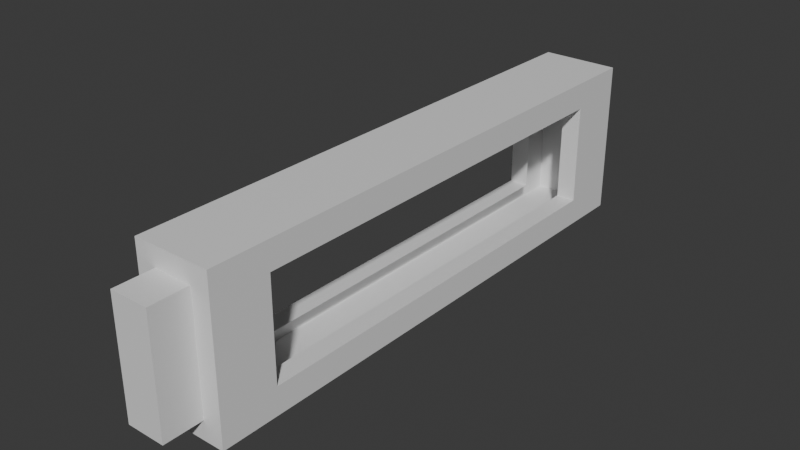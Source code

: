 # Source: Time.blend  (saved by Blender 5.1.30; exported with 4.5.12 LTS)
import bpy
from mathutils import Matrix  # noqa: F401  (used for matrix-valued properties, if any)

bpy.ops.wm.read_factory_settings(use_empty=True)
scene = bpy.context.scene
scene.name = 'Scene'

# ---- collections
col_collection = bpy.data.collections.new('Collection'); scene.collection.children.link(col_collection)

# ---- materials (node trees are filled in below, after node groups)
mat_material = bpy.data.materials.new('Material')

# ---- material node trees
mat_material.use_nodes = True; mat_material.node_tree.nodes.clear()
_N = mat_material.node_tree.nodes; _L = mat_material.node_tree.links
n0 = _N.new('ShaderNodeBsdfPrincipled'); n0.name = 'Principled BSDF'; n0.location = (-200, 100)
n1 = _N.new('ShaderNodeOutputMaterial'); n1.name = 'Material Output'; n1.location = (200, 100)
_L.new(n0.outputs[0], n1.inputs[0])
n1.is_active_output = True

# ---- world
world_world = bpy.data.worlds.new('World'); scene.world = world_world
world_world.use_nodes = True; world_world.node_tree.nodes.clear()
_N = world_world.node_tree.nodes; _L = world_world.node_tree.links
n0 = _N.new('ShaderNodeOutputWorld'); n0.name = 'World Output'; n0.location = (200, 100)
n1 = _N.new('ShaderNodeBackground'); n1.name = 'Background'; n1.location = (-200, 100)
n1.inputs[0].default_value = (0.05088, 0.05088, 0.05088, 1.0)
_L.new(n1.outputs[0], n0.inputs[0])
n0.is_active_output = True
world_world.color = (0.05088, 0.05088, 0.05088)
world_world.sun_shadow_jitter_overblur = 0.0

# ---- meshes
me_cube = bpy.data.meshes.new('Cube')
me_cube.from_pydata([(0.05, 0.1, -0.15), (0.05, 0.1, 0.15), (0.1, 1.35, -0.13), (0.1, 1.35, 0.13), (0.1, 0.25, 0.13), (0.1, 0.25, -0.13), (0.05, 0.0, 0.15), (0.05, 0.0, -0.15), (0.0, 1.5, -0.2), (0.0, 1.5, 0.2), (0.0, 0.1, -0.2), (0.0, 0.1, 0.2), (3.725e-09, 0.1, -0.15), (0.0, 0.1, 0.15), (0.0, 0.0, -0.15), (0.0, 0.0, 0.15), (0.1, 1.5, 0.2), (0.1, 1.5, -0.2), (0.1, 0.1, -0.2), (0.1, 0.1, 0.2), (0.05, 1.35, 0.13), (0.05, 1.35, -0.13), (0.05, 0.25, -0.13), (0.05, 0.25, 0.13)], [], [(8, 9, 16, 17), (2, 3, 20, 21), (8, 17, 18, 10), (1, 0, 18, 19), (13, 1, 19, 11), (0, 1, 6, 7), (12, 0, 7, 14), (7, 6, 15, 14), (1, 13, 15, 6), (0, 12, 10, 18), (16, 9, 11, 19), (3, 2, 17, 16), (2, 5, 18, 17), (4, 3, 16, 19), (5, 4, 19, 18), (4, 5, 22, 23), (5, 2, 21, 22), (3, 4, 23, 20)])
_uv = me_cube.uv_layers.new(name='UVMap')
_uv.uv.foreach_set('vector', [0.375, 0.375, 0.625, 0.375, 0.625, 0.5, 0.375, 0.5, 0.4062, 0.5089, 0.5938, 0.5089, 0.5938, 0.5089, 0.4062, 0.5089, 0.25, 0.5, 0.375, 0.5, 0.375, 0.75, 0.25, 0.75, 0.5938, 0.8125, 0.4062, 0.8125, 0.375, 0.75, 0.625, 0.75, 0.5938, 0.875, 0.5938, 0.8125, 0.625, 0.75, 0.625, 0.875, 0.4062, 0.8125, 0.5938, 0.8125, 0.5938, 0.8125, 0.4062, 0.8125, 0.4062, 0.875, 0.4062, 0.8125, 0.4062, 0.8125, 0.4062, 0.875, 0.4062, 0.8125, 0.5938, 0.8125, 0.5938, 0.875, 0.4062, 0.875, 0.5938, 0.8125, 0.5938, 0.875, 0.5938, 0.875, 0.5938, 0.8125, 0.4062, 0.8125, 0.4062, 0.875, 0.375, 0.875, 0.375, 0.75, 0.625, 0.5, 0.75, 0.5, 0.75, 0.75, 0.625, 0.75, 0.5938, 0.5089, 0.4062, 0.5089, 0.375, 0.5, 0.625, 0.5, 0.4062, 0.5089, 0.4062, 0.7411, 0.375, 0.75, 0.375, 0.5, 0.5938, 0.7411, 0.5938, 0.5089, 0.625, 0.5, 0.625, 0.75, 0.4062, 0.7411, 0.5938, 0.7411, 0.625, 0.75, 0.375, 0.75, 0.5938, 0.7411, 0.4062, 0.7411, 0.4062, 0.7411, 0.5938, 0.7411, 0.4062, 0.7411, 0.4062, 0.5089, 0.4062, 0.5089, 0.4062, 0.7411, 0.5938, 0.5089, 0.5938, 0.7411, 0.5938, 0.7411, 0.5938, 0.5089])
me_cube.materials.append(mat_material)
me_cube.update()

# ---- objects
ob_cube = bpy.data.objects.new('Cube', me_cube)

# ---- transforms, parenting, visibility, modifiers, constraints
ob_cube.location = (0.0, 0.0, 0.0)
_m = ob_cube.modifiers.new('Mirror', 'MIRROR')

# ---- collection membership
col_collection.objects.link(ob_cube)

# ---- scene / render settings (as saved in the file)
scene.frame_start = 1; scene.frame_end = 250; scene.frame_set(1)
scene.render.engine = 'BLENDER_EEVEE_NEXT'
scene.render.bake_bias = 0.0
scene.render.bake_samples = 0
scene.cycles.sampling_pattern = 'TABULATED_SOBOL'
scene.eevee.use_volume_custom_range = False
bpy.context.view_layer.update()

# ---- added for rendering (the .blend has no active camera and no usable light): camera, sun
cam_auto = bpy.data.cameras.new('AutoCamera')
cam_auto.lens = 50.0
cam_auto.sensor_width = 36.0
cam_auto.clip_end = 1000.0
ob_auto_camera = bpy.data.objects.new('AutoCamera', cam_auto)
scene.collection.objects.link(ob_auto_camera)
ob_auto_camera.location = (1.44821, -0.987847, 1.15856)
ob_auto_camera.rotation_euler = (1.09748, -7.21219e-08, 0.694738)
scene.camera = ob_auto_camera
light_auto_sun = bpy.data.lights.new('AutoSun', 'SUN')
light_auto_sun.energy = 3.0
light_auto_sun.angle = 0.0523599
ob_auto_sun = bpy.data.objects.new('AutoSun', light_auto_sun)
scene.collection.objects.link(ob_auto_sun)
ob_auto_sun.rotation_euler = (0.872665, 0.174533, 0.523599)
bpy.context.view_layer.update()
